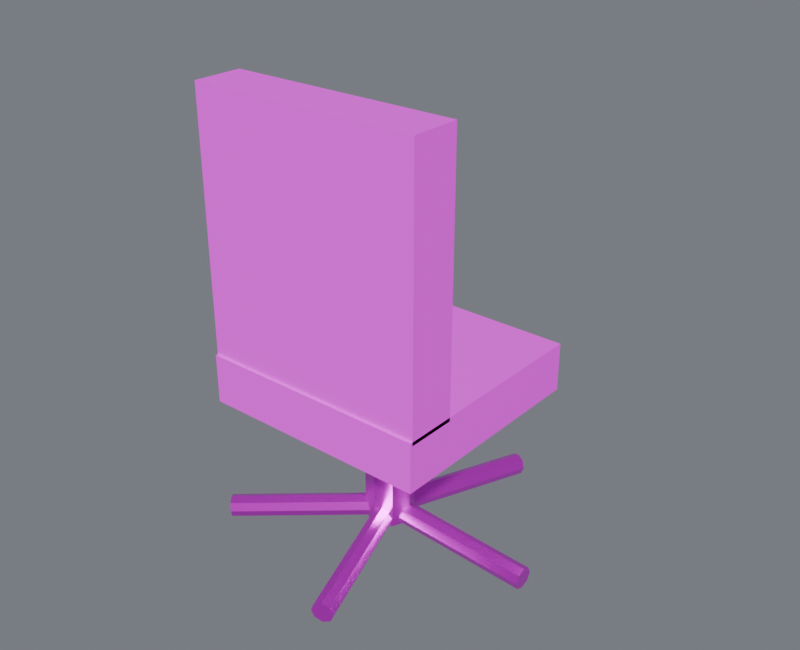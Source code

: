 # Source: chair.blend  (saved by Blender 4.5.87; exported with 4.5.12 LTS)
import bpy
from mathutils import Matrix  # noqa: F401  (used for matrix-valued properties, if any)

bpy.ops.wm.read_factory_settings(use_empty=True)
scene = bpy.context.scene
scene.name = 'Component_chair'

# ---- collections
col_01______chair = bpy.data.collections.new('01_制作组件_chair'); scene.collection.children.link(col_01______chair)
col_chair = bpy.data.collections.new('chair_制作源'); scene.collection.children.link(col_chair)
col_chair_1 = bpy.data.collections.new('chair_输出包'); scene.collection.children.link(col_chair_1)

# ---- images (referenced by path relative to the original .blend; pixels are not part of the script)
import os
ASSET_DIR = os.environ.get("B2B_ASSET_DIR", "")  # directory of the original .blend (textures are referenced by path, not embedded)
HERE = os.path.dirname(os.path.abspath(__file__))  # packed textures are extracted next to this script under _unpacked/

def load_image(name, relpath, width, height, colorspace="sRGB"):
    """Load a texture the original file referenced (path relative to the .blend, or extracted next to this script)."""
    p = next((c for c in (os.path.join(HERE, relpath), os.path.join(ASSET_DIR, relpath)) if relpath and os.path.exists(c)), "")
    if p:
        img = bpy.data.images.load(p, check_existing=True)
        img.name = name
    else:  # same state as the original file: an image datablock whose file is absent (Cycles renders it pink)
        img = bpy.data.images.new(name, width, height)
        img.source = "FILE"
        img.filepath = "//" + (relpath or name)
    img.colorspace_settings.name = colorspace
    return img
img_10x10_512_png = load_image('设施低亮多巴胺色盘_10x10_512.png', '设施低亮多巴胺色盘_10x10_512.png', 1024, 1024, 'sRGB')

# ---- materials (node trees are filled in below, after node groups)
mat_02 = bpy.data.materials.new('02_细腻哑光_青绿大面')
mat_01 = bpy.data.materials.new('01_精工金属_紫色骨架')

# ---- material node trees
mat_02.use_nodes = True; mat_02.node_tree.nodes.clear()
_N = mat_02.node_tree.nodes; _L = mat_02.node_tree.links
n0 = _N.new('ShaderNodeOutputMaterial'); n0.name = '材质输出'; n0.location = (0, 0)
n1 = _N.new('ShaderNodeBsdfPrincipled'); n1.name = 'Principled BSDF'; n1.location = (0, 0)
n1.inputs[1].default_value = 0.03
n1.inputs[2].default_value = 0.7
n2 = _N.new('ShaderNodeUVMap'); n2.name = 'UV 贴图'; n2.location = (0, 0)
n2.uv_map = 'PaletteUV'
n3 = _N.new('ShaderNodeTexImage'); n3.name = '图像纹理'; n3.location = (0, 0)
n3.image = img_10x10_512_png
n3.interpolation = 'Closest'
_L.new(n1.outputs[0], n0.inputs[0])
_L.new(n2.outputs[0], n3.inputs[0])
_L.new(n3.outputs[0], n1.inputs[0])
n0.is_active_output = True
mat_01.use_nodes = True; mat_01.node_tree.nodes.clear()
_N = mat_01.node_tree.nodes; _L = mat_01.node_tree.links
n0 = _N.new('ShaderNodeOutputMaterial'); n0.name = '材质输出'; n0.location = (0, 0)
n1 = _N.new('ShaderNodeBsdfPrincipled'); n1.name = 'Principled BSDF'; n1.location = (0, 0)
n1.inputs[1].default_value = 0.86
n1.inputs[2].default_value = 0.29
n1.inputs[19].default_value = 0.16
n2 = _N.new('ShaderNodeUVMap'); n2.name = 'UV 贴图'; n2.location = (0, 0)
n2.uv_map = 'PaletteUV'
n3 = _N.new('ShaderNodeTexImage'); n3.name = '图像纹理'; n3.location = (0, 0)
n3.image = img_10x10_512_png
n3.interpolation = 'Closest'
_L.new(n1.outputs[0], n0.inputs[0])
_L.new(n2.outputs[0], n3.inputs[0])
_L.new(n3.outputs[0], n1.inputs[0])
n0.is_active_output = True

# ---- world
world_component_studio = bpy.data.worlds.new('Component_Studio'); scene.world = world_component_studio
world_component_studio.use_nodes = True; world_component_studio.node_tree.nodes.clear()
_N = world_component_studio.node_tree.nodes; _L = world_component_studio.node_tree.links
n0 = _N.new('ShaderNodeBackground'); n0.name = '背景'; n0.location = (-200, 100)
n0.inputs[0].default_value = (0.3, 0.32, 0.36, 1.0)
n0.inputs[1].default_value = 0.45
n1 = _N.new('ShaderNodeOutputWorld'); n1.name = '世界输出'; n1.location = (200, 100)
_L.new(n0.outputs[0], n1.inputs[0])
n1.is_active_output = True

# ---- meshes
me_00______00_mesh = bpy.data.meshes.new('独立座椅_00_制作_部件00_Mesh')
me_00______00_mesh.from_pydata([(-0.5202, -0.45, 0.5949), (0.4198, -0.45, 0.5949), (0.4198, 0.45, 0.5949), (-0.5202, 0.45, 0.5949), (-0.5202, -0.45, 0.7949), (0.4198, -0.45, 0.7949), (0.4198, 0.45, 0.7949), (-0.5202, 0.45, 0.7949), (-0.5202, -0.44, 0.7799), (0.4198, -0.44, 0.7799), (0.4198, -0.24, 0.7799), (-0.5202, -0.24, 0.7799), (-0.5202, -0.44, 1.83), (0.4198, -0.44, 1.83), (0.4198, -0.24, 1.83), (-0.5202, -0.24, 1.83)], [], [(0, 3, 2, 1), (4, 5, 6, 7), (0, 1, 5, 4), (1, 2, 6, 5), (2, 3, 7, 6), (3, 0, 4, 7), (8, 11, 10, 9), (12, 13, 14, 15), (8, 9, 13, 12), (9, 10, 14, 13), (10, 11, 15, 14), (11, 8, 12, 15)])
_uv = me_00______00_mesh.uv_layers.new(name='PaletteUV')
_uv.uv.foreach_set('vector', [0.972, 0.95, 0.95, 0.972, 0.928, 0.95, 0.95, 0.928, 0.972, 0.95, 0.95, 0.972, 0.928, 0.95, 0.95, 0.928, 0.972, 0.95, 0.95, 0.972, 0.928, 0.95, 0.95, 0.928, 0.972, 0.95, 0.95, 0.972, 0.928, 0.95, 0.95, 0.928, 0.972, 0.95, 0.95, 0.972, 0.928, 0.95, 0.95, 0.928, 0.972, 0.95, 0.95, 0.972, 0.928, 0.95, 0.95, 0.928, 0.972, 0.85, 0.95, 0.872, 0.928, 0.85, 0.95, 0.828, 0.972, 0.85, 0.95, 0.872, 0.928, 0.85, 0.95, 0.828, 0.972, 0.85, 0.95, 0.872, 0.928, 0.85, 0.95, 0.828, 0.972, 0.85, 0.95, 0.872, 0.928, 0.85, 0.95, 0.828, 0.972, 0.85, 0.95, 0.872, 0.928, 0.85, 0.95, 0.828, 0.972, 0.85, 0.95, 0.872, 0.928, 0.85, 0.95, 0.828])
me_00______00_mesh.materials.append(mat_02)
me_00______00_mesh.update()
me_00______01_mesh = bpy.data.meshes.new('独立座椅_00_制作_部件01_Mesh')
me_00______01_mesh.from_pydata([(-0.1502, 0.0, 0.04492), (-0.1209, -0.07071, 0.04492), (-0.05022, -0.1, 0.04492), (0.02049, -0.07071, 0.04492), (0.04978, 0.0, 0.04492), (0.02049, 0.07071, 0.04492), (-0.05022, 0.1, 0.04492), (-0.1209, 0.07071, 0.04492), (-0.1502, 0.0, 0.6849), (-0.1209, -0.07071, 0.6849), (-0.05022, -0.1, 0.6849), (0.02049, -0.07071, 0.6849), (0.04978, 0.0, 0.6849), (0.02049, 0.07071, 0.6849), (-0.05022, 0.1, 0.6849), (-0.1209, 0.07071, 0.6849), (-0.05022, -0.045, 0.08492), (-0.05218, -0.03182, 0.05316), (-0.05299, 0.0, 0.04), (-0.05218, 0.03182, 0.05316), (-0.05022, 0.045, 0.08492), (-0.04827, 0.03182, 0.1167), (-0.04746, 0.0, 0.1298), (-0.04827, -0.03182, 0.1167), (0.5998, -0.045, 0.04492), (0.5978, -0.03182, 0.01316), (0.597, 0.0, 2.98e-08), (0.5978, 0.03182, 0.01316), (0.5998, 0.045, 0.04492), (0.6017, 0.03182, 0.07667), (0.6025, 0.0, 0.08983), (0.6017, -0.03182, 0.07667), (-0.007427, -0.01391, 0.08492), (-0.02057, -0.01169, 0.05316), (-0.05108, -0.002628, 0.04), (-0.08109, 0.007974, 0.05316), (-0.09302, 0.01391, 0.08492), (-0.07988, 0.01169, 0.1167), (-0.04937, 0.002628, 0.1298), (-0.01936, -0.007974, 0.1167), (0.1934, 0.6043, 0.04492), (0.1803, 0.6065, 0.01316), (0.1498, 0.6156, 2.98e-08), (0.1198, 0.6262, 0.01316), (0.1078, 0.6321, 0.04492), (0.121, 0.6299, 0.07667), (0.1515, 0.6208, 0.08983), (0.1815, 0.6102, 0.07667), (-0.02377, 0.03641, 0.08492), (-0.02994, 0.02459, 0.05316), (-0.04799, -0.001625, 0.04), (-0.06735, -0.02689, 0.05316), (-0.07668, -0.03641, 0.08492), (-0.07051, -0.02459, 0.1167), (-0.05246, 0.001625, 0.1298), (-0.0331, 0.02689, 0.1167), (-0.5496, 0.4185, 0.04492), (-0.5558, 0.4067, 0.01316), (-0.5739, 0.3804, 2.98e-08), (-0.5932, 0.3552, 0.01316), (-0.6025, 0.3457, 0.04492), (-0.5964, 0.3575, 0.07667), (-0.5783, 0.3837, 0.08983), (-0.559, 0.409, 0.07667), (-0.07668, 0.03641, 0.08492), (-0.06735, 0.02689, 0.05316), (-0.04799, 0.001625, 0.04), (-0.02994, -0.02459, 0.05316), (-0.02377, -0.03641, 0.08492), (-0.0331, -0.02689, 0.1167), (-0.05246, -0.001625, 0.1298), (-0.07051, 0.02459, 0.1167), (-0.6025, -0.3457, 0.04492), (-0.5932, -0.3552, 0.01316), (-0.5739, -0.3804, 0.0), (-0.5558, -0.4067, 0.01316), (-0.5496, -0.4185, 0.04492), (-0.559, -0.409, 0.07667), (-0.5783, -0.3837, 0.08983), (-0.5964, -0.3575, 0.07667), (-0.09302, -0.01391, 0.08492), (-0.08109, -0.007974, 0.05316), (-0.05108, 0.002628, 0.04), (-0.02057, 0.01169, 0.05316), (-0.007427, 0.01391, 0.08492), (-0.01936, 0.007974, 0.1167), (-0.04937, -0.002628, 0.1298), (-0.07988, -0.01169, 0.1167), (0.1078, -0.6321, 0.04492), (0.1198, -0.6262, 0.01316), (0.1498, -0.6156, 0.0), (0.1803, -0.6065, 0.01316), (0.1934, -0.6043, 0.04492), (0.1815, -0.6102, 0.07667), (0.1515, -0.6208, 0.08983), (0.121, -0.6299, 0.07667)], [], [(7, 6, 5, 4, 3, 2, 1, 0), (8, 9, 10, 11, 12, 13, 14, 15), (0, 1, 9, 8), (1, 2, 10, 9), (2, 3, 11, 10), (3, 4, 12, 11), (4, 5, 13, 12), (5, 6, 14, 13), (6, 7, 15, 14), (7, 0, 8, 15), (23, 22, 21, 20, 19, 18, 17, 16), (24, 25, 26, 27, 28, 29, 30, 31), (16, 17, 25, 24), (17, 18, 26, 25), (18, 19, 27, 26), (19, 20, 28, 27), (20, 21, 29, 28), (21, 22, 30, 29), (22, 23, 31, 30), (23, 16, 24, 31), (39, 38, 37, 36, 35, 34, 33, 32), (40, 41, 42, 43, 44, 45, 46, 47), (32, 33, 41, 40), (33, 34, 42, 41), (34, 35, 43, 42), (35, 36, 44, 43), (36, 37, 45, 44), (37, 38, 46, 45), (38, 39, 47, 46), (39, 32, 40, 47), (55, 54, 53, 52, 51, 50, 49, 48), (56, 57, 58, 59, 60, 61, 62, 63), (48, 49, 57, 56), (49, 50, 58, 57), (50, 51, 59, 58), (51, 52, 60, 59), (52, 53, 61, 60), (53, 54, 62, 61), (54, 55, 63, 62), (55, 48, 56, 63), (71, 70, 69, 68, 67, 66, 65, 64), (72, 73, 74, 75, 76, 77, 78, 79), (64, 65, 73, 72), (65, 66, 74, 73), (66, 67, 75, 74), (67, 68, 76, 75), (68, 69, 77, 76), (69, 70, 78, 77), (70, 71, 79, 78), (71, 64, 72, 79), (87, 86, 85, 84, 83, 82, 81, 80), (88, 89, 90, 91, 92, 93, 94, 95), (80, 81, 89, 88), (81, 82, 90, 89), (82, 83, 91, 90), (83, 84, 92, 91), (84, 85, 93, 92), (85, 86, 94, 93), (86, 87, 95, 94), (87, 80, 88, 95)])
_uv = me_00______01_mesh.uv_layers.new(name='PaletteUV')
_uv.uv.foreach_set('vector', [0.972, 0.35, 0.9656, 0.3656, 0.95, 0.372, 0.9344, 0.3656, 0.928, 0.35, 0.9344, 0.3344, 0.95, 0.328, 0.9656, 0.3344, 0.972, 0.35, 0.9656, 0.3656, 0.95, 0.372, 0.9344, 0.3656, 0.928, 0.35, 0.9344, 0.3344, 0.95, 0.328, 0.9656, 0.3344, 0.972, 0.35, 0.95, 0.372, 0.928, 0.35, 0.95, 0.328, 0.972, 0.35, 0.95, 0.372, 0.928, 0.35, 0.95, 0.328, 0.972, 0.35, 0.95, 0.372, 0.928, 0.35, 0.95, 0.328, 0.972, 0.35, 0.95, 0.372, 0.928, 0.35, 0.95, 0.328, 0.972, 0.35, 0.95, 0.372, 0.928, 0.35, 0.95, 0.328, 0.972, 0.35, 0.95, 0.372, 0.928, 0.35, 0.95, 0.328, 0.972, 0.35, 0.95, 0.372, 0.928, 0.35, 0.95, 0.328, 0.972, 0.35, 0.95, 0.372, 0.928, 0.35, 0.95, 0.328, 0.972, 0.65, 0.9656, 0.6656, 0.95, 0.672, 0.9344, 0.6656, 0.928, 0.65, 0.9344, 0.6344, 0.95, 0.628, 0.9656, 0.6344, 0.972, 0.65, 0.9656, 0.6656, 0.95, 0.672, 0.9344, 0.6656, 0.928, 0.65, 0.9344, 0.6344, 0.95, 0.628, 0.9656, 0.6344, 0.972, 0.65, 0.95, 0.672, 0.928, 0.65, 0.95, 0.628, 0.972, 0.65, 0.95, 0.672, 0.928, 0.65, 0.95, 0.628, 0.972, 0.65, 0.95, 0.672, 0.928, 0.65, 0.95, 0.628, 0.972, 0.65, 0.95, 0.672, 0.928, 0.65, 0.95, 0.628, 0.972, 0.65, 0.95, 0.672, 0.928, 0.65, 0.95, 0.628, 0.972, 0.65, 0.95, 0.672, 0.928, 0.65, 0.95, 0.628, 0.972, 0.65, 0.95, 0.672, 0.928, 0.65, 0.95, 0.628, 0.972, 0.65, 0.95, 0.672, 0.928, 0.65, 0.95, 0.628, 0.972, 0.65, 0.9656, 0.6656, 0.95, 0.672, 0.9344, 0.6656, 0.928, 0.65, 0.9344, 0.6344, 0.95, 0.628, 0.9656, 0.6344, 0.972, 0.65, 0.9656, 0.6656, 0.95, 0.672, 0.9344, 0.6656, 0.928, 0.65, 0.9344, 0.6344, 0.95, 0.628, 0.9656, 0.6344, 0.972, 0.65, 0.95, 0.672, 0.928, 0.65, 0.95, 0.628, 0.972, 0.65, 0.95, 0.672, 0.928, 0.65, 0.95, 0.628, 0.972, 0.65, 0.95, 0.672, 0.928, 0.65, 0.95, 0.628, 0.972, 0.65, 0.95, 0.672, 0.928, 0.65, 0.95, 0.628, 0.972, 0.65, 0.95, 0.672, 0.928, 0.65, 0.95, 0.628, 0.972, 0.65, 0.95, 0.672, 0.928, 0.65, 0.95, 0.628, 0.972, 0.65, 0.95, 0.672, 0.928, 0.65, 0.95, 0.628, 0.972, 0.65, 0.95, 0.672, 0.928, 0.65, 0.95, 0.628, 0.972, 0.65, 0.9656, 0.6656, 0.95, 0.672, 0.9344, 0.6656, 0.928, 0.65, 0.9344, 0.6344, 0.95, 0.628, 0.9656, 0.6344, 0.972, 0.65, 0.9656, 0.6656, 0.95, 0.672, 0.9344, 0.6656, 0.928, 0.65, 0.9344, 0.6344, 0.95, 0.628, 0.9656, 0.6344, 0.972, 0.65, 0.95, 0.672, 0.928, 0.65, 0.95, 0.628, 0.972, 0.65, 0.95, 0.672, 0.928, 0.65, 0.95, 0.628, 0.972, 0.65, 0.95, 0.672, 0.928, 0.65, 0.95, 0.628, 0.972, 0.65, 0.95, 0.672, 0.928, 0.65, 0.95, 0.628, 0.972, 0.65, 0.95, 0.672, 0.928, 0.65, 0.95, 0.628, 0.972, 0.65, 0.95, 0.672, 0.928, 0.65, 0.95, 0.628, 0.972, 0.65, 0.95, 0.672, 0.928, 0.65, 0.95, 0.628, 0.972, 0.65, 0.95, 0.672, 0.928, 0.65, 0.95, 0.628, 0.972, 0.65, 0.9656, 0.6656, 0.95, 0.672, 0.9344, 0.6656, 0.928, 0.65, 0.9344, 0.6344, 0.95, 0.628, 0.9656, 0.6344, 0.972, 0.65, 0.9656, 0.6656, 0.95, 0.672, 0.9344, 0.6656, 0.928, 0.65, 0.9344, 0.6344, 0.95, 0.628, 0.9656, 0.6344, 0.972, 0.65, 0.95, 0.672, 0.928, 0.65, 0.95, 0.628, 0.972, 0.65, 0.95, 0.672, 0.928, 0.65, 0.95, 0.628, 0.972, 0.65, 0.95, 0.672, 0.928, 0.65, 0.95, 0.628, 0.972, 0.65, 0.95, 0.672, 0.928, 0.65, 0.95, 0.628, 0.972, 0.65, 0.95, 0.672, 0.928, 0.65, 0.95, 0.628, 0.972, 0.65, 0.95, 0.672, 0.928, 0.65, 0.95, 0.628, 0.972, 0.65, 0.95, 0.672, 0.928, 0.65, 0.95, 0.628, 0.972, 0.65, 0.95, 0.672, 0.928, 0.65, 0.95, 0.628, 0.972, 0.65, 0.9656, 0.6656, 0.95, 0.672, 0.9344, 0.6656, 0.928, 0.65, 0.9344, 0.6344, 0.95, 0.628, 0.9656, 0.6344, 0.972, 0.65, 0.9656, 0.6656, 0.95, 0.672, 0.9344, 0.6656, 0.928, 0.65, 0.9344, 0.6344, 0.95, 0.628, 0.9656, 0.6344, 0.972, 0.65, 0.95, 0.672, 0.928, 0.65, 0.95, 0.628, 0.972, 0.65, 0.95, 0.672, 0.928, 0.65, 0.95, 0.628, 0.972, 0.65, 0.95, 0.672, 0.928, 0.65, 0.95, 0.628, 0.972, 0.65, 0.95, 0.672, 0.928, 0.65, 0.95, 0.628, 0.972, 0.65, 0.95, 0.672, 0.928, 0.65, 0.95, 0.628, 0.972, 0.65, 0.95, 0.672, 0.928, 0.65, 0.95, 0.628, 0.972, 0.65, 0.95, 0.672, 0.928, 0.65, 0.95, 0.628, 0.972, 0.65, 0.95, 0.672, 0.928, 0.65, 0.95, 0.628])
me_00______01_mesh.materials.append(mat_01)
me_00______01_mesh.update()
me_00______00_mesh_1 = bpy.data.meshes.new('独立座椅_00_输出_部件00_Mesh')
me_00______00_mesh_1.from_pydata([(-0.5202, -0.45, 0.5949), (0.4198, -0.45, 0.5949), (0.4198, 0.45, 0.5949), (-0.5202, 0.45, 0.5949), (-0.5202, -0.45, 0.7949), (0.4198, -0.45, 0.7949), (0.4198, 0.45, 0.7949), (-0.5202, 0.45, 0.7949), (-0.5202, -0.44, 0.7799), (0.4198, -0.44, 0.7799), (0.4198, -0.24, 0.7799), (-0.5202, -0.24, 0.7799), (-0.5202, -0.44, 1.83), (0.4198, -0.44, 1.83), (0.4198, -0.24, 1.83), (-0.5202, -0.24, 1.83)], [], [(0, 3, 2, 1), (4, 5, 6, 7), (0, 1, 5, 4), (1, 2, 6, 5), (2, 3, 7, 6), (3, 0, 4, 7), (8, 11, 10, 9), (12, 13, 14, 15), (8, 9, 13, 12), (9, 10, 14, 13), (10, 11, 15, 14), (11, 8, 12, 15)])
_uv = me_00______00_mesh_1.uv_layers.new(name='PaletteUV')
_uv.uv.foreach_set('vector', [0.972, 0.95, 0.95, 0.972, 0.928, 0.95, 0.95, 0.928, 0.972, 0.95, 0.95, 0.972, 0.928, 0.95, 0.95, 0.928, 0.972, 0.95, 0.95, 0.972, 0.928, 0.95, 0.95, 0.928, 0.972, 0.95, 0.95, 0.972, 0.928, 0.95, 0.95, 0.928, 0.972, 0.95, 0.95, 0.972, 0.928, 0.95, 0.95, 0.928, 0.972, 0.95, 0.95, 0.972, 0.928, 0.95, 0.95, 0.928, 0.972, 0.85, 0.95, 0.872, 0.928, 0.85, 0.95, 0.828, 0.972, 0.85, 0.95, 0.872, 0.928, 0.85, 0.95, 0.828, 0.972, 0.85, 0.95, 0.872, 0.928, 0.85, 0.95, 0.828, 0.972, 0.85, 0.95, 0.872, 0.928, 0.85, 0.95, 0.828, 0.972, 0.85, 0.95, 0.872, 0.928, 0.85, 0.95, 0.828, 0.972, 0.85, 0.95, 0.872, 0.928, 0.85, 0.95, 0.828])
me_00______00_mesh_1.materials.append(mat_02)
me_00______00_mesh_1.update()
me_00______01_mesh_1 = bpy.data.meshes.new('独立座椅_00_输出_部件01_Mesh')
me_00______01_mesh_1.from_pydata([(-0.1502, 0.0, 0.04492), (-0.1209, -0.07071, 0.04492), (-0.05022, -0.1, 0.04492), (0.02049, -0.07071, 0.04492), (0.04978, 0.0, 0.04492), (0.02049, 0.07071, 0.04492), (-0.05022, 0.1, 0.04492), (-0.1209, 0.07071, 0.04492), (-0.1502, 0.0, 0.6849), (-0.1209, -0.07071, 0.6849), (-0.05022, -0.1, 0.6849), (0.02049, -0.07071, 0.6849), (0.04978, 0.0, 0.6849), (0.02049, 0.07071, 0.6849), (-0.05022, 0.1, 0.6849), (-0.1209, 0.07071, 0.6849), (-0.05022, -0.045, 0.08492), (-0.05218, -0.03182, 0.05316), (-0.05299, 0.0, 0.04), (-0.05218, 0.03182, 0.05316), (-0.05022, 0.045, 0.08492), (-0.04827, 0.03182, 0.1167), (-0.04746, 0.0, 0.1298), (-0.04827, -0.03182, 0.1167), (0.5998, -0.045, 0.04492), (0.5978, -0.03182, 0.01316), (0.597, 0.0, 2.98e-08), (0.5978, 0.03182, 0.01316), (0.5998, 0.045, 0.04492), (0.6017, 0.03182, 0.07667), (0.6025, 0.0, 0.08983), (0.6017, -0.03182, 0.07667), (-0.007427, -0.01391, 0.08492), (-0.02057, -0.01169, 0.05316), (-0.05108, -0.002628, 0.04), (-0.08109, 0.007974, 0.05316), (-0.09302, 0.01391, 0.08492), (-0.07988, 0.01169, 0.1167), (-0.04937, 0.002628, 0.1298), (-0.01936, -0.007974, 0.1167), (0.1934, 0.6043, 0.04492), (0.1803, 0.6065, 0.01316), (0.1498, 0.6156, 2.98e-08), (0.1198, 0.6262, 0.01316), (0.1078, 0.6321, 0.04492), (0.121, 0.6299, 0.07667), (0.1515, 0.6208, 0.08983), (0.1815, 0.6102, 0.07667), (-0.02377, 0.03641, 0.08492), (-0.02994, 0.02459, 0.05316), (-0.04799, -0.001625, 0.04), (-0.06735, -0.02689, 0.05316), (-0.07668, -0.03641, 0.08492), (-0.07051, -0.02459, 0.1167), (-0.05246, 0.001625, 0.1298), (-0.0331, 0.02689, 0.1167), (-0.5496, 0.4185, 0.04492), (-0.5558, 0.4067, 0.01316), (-0.5739, 0.3804, 2.98e-08), (-0.5932, 0.3552, 0.01316), (-0.6025, 0.3457, 0.04492), (-0.5964, 0.3575, 0.07667), (-0.5783, 0.3837, 0.08983), (-0.559, 0.409, 0.07667), (-0.07668, 0.03641, 0.08492), (-0.06735, 0.02689, 0.05316), (-0.04799, 0.001625, 0.04), (-0.02994, -0.02459, 0.05316), (-0.02377, -0.03641, 0.08492), (-0.0331, -0.02689, 0.1167), (-0.05246, -0.001625, 0.1298), (-0.07051, 0.02459, 0.1167), (-0.6025, -0.3457, 0.04492), (-0.5932, -0.3552, 0.01316), (-0.5739, -0.3804, 0.0), (-0.5558, -0.4067, 0.01316), (-0.5496, -0.4185, 0.04492), (-0.559, -0.409, 0.07667), (-0.5783, -0.3837, 0.08983), (-0.5964, -0.3575, 0.07667), (-0.09302, -0.01391, 0.08492), (-0.08109, -0.007974, 0.05316), (-0.05108, 0.002628, 0.04), (-0.02057, 0.01169, 0.05316), (-0.007427, 0.01391, 0.08492), (-0.01936, 0.007974, 0.1167), (-0.04937, -0.002628, 0.1298), (-0.07988, -0.01169, 0.1167), (0.1078, -0.6321, 0.04492), (0.1198, -0.6262, 0.01316), (0.1498, -0.6156, 0.0), (0.1803, -0.6065, 0.01316), (0.1934, -0.6043, 0.04492), (0.1815, -0.6102, 0.07667), (0.1515, -0.6208, 0.08983), (0.121, -0.6299, 0.07667)], [], [(7, 6, 5, 4, 3, 2, 1, 0), (8, 9, 10, 11, 12, 13, 14, 15), (0, 1, 9, 8), (1, 2, 10, 9), (2, 3, 11, 10), (3, 4, 12, 11), (4, 5, 13, 12), (5, 6, 14, 13), (6, 7, 15, 14), (7, 0, 8, 15), (23, 22, 21, 20, 19, 18, 17, 16), (24, 25, 26, 27, 28, 29, 30, 31), (16, 17, 25, 24), (17, 18, 26, 25), (18, 19, 27, 26), (19, 20, 28, 27), (20, 21, 29, 28), (21, 22, 30, 29), (22, 23, 31, 30), (23, 16, 24, 31), (39, 38, 37, 36, 35, 34, 33, 32), (40, 41, 42, 43, 44, 45, 46, 47), (32, 33, 41, 40), (33, 34, 42, 41), (34, 35, 43, 42), (35, 36, 44, 43), (36, 37, 45, 44), (37, 38, 46, 45), (38, 39, 47, 46), (39, 32, 40, 47), (55, 54, 53, 52, 51, 50, 49, 48), (56, 57, 58, 59, 60, 61, 62, 63), (48, 49, 57, 56), (49, 50, 58, 57), (50, 51, 59, 58), (51, 52, 60, 59), (52, 53, 61, 60), (53, 54, 62, 61), (54, 55, 63, 62), (55, 48, 56, 63), (71, 70, 69, 68, 67, 66, 65, 64), (72, 73, 74, 75, 76, 77, 78, 79), (64, 65, 73, 72), (65, 66, 74, 73), (66, 67, 75, 74), (67, 68, 76, 75), (68, 69, 77, 76), (69, 70, 78, 77), (70, 71, 79, 78), (71, 64, 72, 79), (87, 86, 85, 84, 83, 82, 81, 80), (88, 89, 90, 91, 92, 93, 94, 95), (80, 81, 89, 88), (81, 82, 90, 89), (82, 83, 91, 90), (83, 84, 92, 91), (84, 85, 93, 92), (85, 86, 94, 93), (86, 87, 95, 94), (87, 80, 88, 95)])
_uv = me_00______01_mesh_1.uv_layers.new(name='PaletteUV')
_uv.uv.foreach_set('vector', [0.972, 0.35, 0.9656, 0.3656, 0.95, 0.372, 0.9344, 0.3656, 0.928, 0.35, 0.9344, 0.3344, 0.95, 0.328, 0.9656, 0.3344, 0.972, 0.35, 0.9656, 0.3656, 0.95, 0.372, 0.9344, 0.3656, 0.928, 0.35, 0.9344, 0.3344, 0.95, 0.328, 0.9656, 0.3344, 0.972, 0.35, 0.95, 0.372, 0.928, 0.35, 0.95, 0.328, 0.972, 0.35, 0.95, 0.372, 0.928, 0.35, 0.95, 0.328, 0.972, 0.35, 0.95, 0.372, 0.928, 0.35, 0.95, 0.328, 0.972, 0.35, 0.95, 0.372, 0.928, 0.35, 0.95, 0.328, 0.972, 0.35, 0.95, 0.372, 0.928, 0.35, 0.95, 0.328, 0.972, 0.35, 0.95, 0.372, 0.928, 0.35, 0.95, 0.328, 0.972, 0.35, 0.95, 0.372, 0.928, 0.35, 0.95, 0.328, 0.972, 0.35, 0.95, 0.372, 0.928, 0.35, 0.95, 0.328, 0.972, 0.65, 0.9656, 0.6656, 0.95, 0.672, 0.9344, 0.6656, 0.928, 0.65, 0.9344, 0.6344, 0.95, 0.628, 0.9656, 0.6344, 0.972, 0.65, 0.9656, 0.6656, 0.95, 0.672, 0.9344, 0.6656, 0.928, 0.65, 0.9344, 0.6344, 0.95, 0.628, 0.9656, 0.6344, 0.972, 0.65, 0.95, 0.672, 0.928, 0.65, 0.95, 0.628, 0.972, 0.65, 0.95, 0.672, 0.928, 0.65, 0.95, 0.628, 0.972, 0.65, 0.95, 0.672, 0.928, 0.65, 0.95, 0.628, 0.972, 0.65, 0.95, 0.672, 0.928, 0.65, 0.95, 0.628, 0.972, 0.65, 0.95, 0.672, 0.928, 0.65, 0.95, 0.628, 0.972, 0.65, 0.95, 0.672, 0.928, 0.65, 0.95, 0.628, 0.972, 0.65, 0.95, 0.672, 0.928, 0.65, 0.95, 0.628, 0.972, 0.65, 0.95, 0.672, 0.928, 0.65, 0.95, 0.628, 0.972, 0.65, 0.9656, 0.6656, 0.95, 0.672, 0.9344, 0.6656, 0.928, 0.65, 0.9344, 0.6344, 0.95, 0.628, 0.9656, 0.6344, 0.972, 0.65, 0.9656, 0.6656, 0.95, 0.672, 0.9344, 0.6656, 0.928, 0.65, 0.9344, 0.6344, 0.95, 0.628, 0.9656, 0.6344, 0.972, 0.65, 0.95, 0.672, 0.928, 0.65, 0.95, 0.628, 0.972, 0.65, 0.95, 0.672, 0.928, 0.65, 0.95, 0.628, 0.972, 0.65, 0.95, 0.672, 0.928, 0.65, 0.95, 0.628, 0.972, 0.65, 0.95, 0.672, 0.928, 0.65, 0.95, 0.628, 0.972, 0.65, 0.95, 0.672, 0.928, 0.65, 0.95, 0.628, 0.972, 0.65, 0.95, 0.672, 0.928, 0.65, 0.95, 0.628, 0.972, 0.65, 0.95, 0.672, 0.928, 0.65, 0.95, 0.628, 0.972, 0.65, 0.95, 0.672, 0.928, 0.65, 0.95, 0.628, 0.972, 0.65, 0.9656, 0.6656, 0.95, 0.672, 0.9344, 0.6656, 0.928, 0.65, 0.9344, 0.6344, 0.95, 0.628, 0.9656, 0.6344, 0.972, 0.65, 0.9656, 0.6656, 0.95, 0.672, 0.9344, 0.6656, 0.928, 0.65, 0.9344, 0.6344, 0.95, 0.628, 0.9656, 0.6344, 0.972, 0.65, 0.95, 0.672, 0.928, 0.65, 0.95, 0.628, 0.972, 0.65, 0.95, 0.672, 0.928, 0.65, 0.95, 0.628, 0.972, 0.65, 0.95, 0.672, 0.928, 0.65, 0.95, 0.628, 0.972, 0.65, 0.95, 0.672, 0.928, 0.65, 0.95, 0.628, 0.972, 0.65, 0.95, 0.672, 0.928, 0.65, 0.95, 0.628, 0.972, 0.65, 0.95, 0.672, 0.928, 0.65, 0.95, 0.628, 0.972, 0.65, 0.95, 0.672, 0.928, 0.65, 0.95, 0.628, 0.972, 0.65, 0.95, 0.672, 0.928, 0.65, 0.95, 0.628, 0.972, 0.65, 0.9656, 0.6656, 0.95, 0.672, 0.9344, 0.6656, 0.928, 0.65, 0.9344, 0.6344, 0.95, 0.628, 0.9656, 0.6344, 0.972, 0.65, 0.9656, 0.6656, 0.95, 0.672, 0.9344, 0.6656, 0.928, 0.65, 0.9344, 0.6344, 0.95, 0.628, 0.9656, 0.6344, 0.972, 0.65, 0.95, 0.672, 0.928, 0.65, 0.95, 0.628, 0.972, 0.65, 0.95, 0.672, 0.928, 0.65, 0.95, 0.628, 0.972, 0.65, 0.95, 0.672, 0.928, 0.65, 0.95, 0.628, 0.972, 0.65, 0.95, 0.672, 0.928, 0.65, 0.95, 0.628, 0.972, 0.65, 0.95, 0.672, 0.928, 0.65, 0.95, 0.628, 0.972, 0.65, 0.95, 0.672, 0.928, 0.65, 0.95, 0.628, 0.972, 0.65, 0.95, 0.672, 0.928, 0.65, 0.95, 0.628, 0.972, 0.65, 0.95, 0.672, 0.928, 0.65, 0.95, 0.628, 0.972, 0.65, 0.9656, 0.6656, 0.95, 0.672, 0.9344, 0.6656, 0.928, 0.65, 0.9344, 0.6344, 0.95, 0.628, 0.9656, 0.6344, 0.972, 0.65, 0.9656, 0.6656, 0.95, 0.672, 0.9344, 0.6656, 0.928, 0.65, 0.9344, 0.6344, 0.95, 0.628, 0.9656, 0.6344, 0.972, 0.65, 0.95, 0.672, 0.928, 0.65, 0.95, 0.628, 0.972, 0.65, 0.95, 0.672, 0.928, 0.65, 0.95, 0.628, 0.972, 0.65, 0.95, 0.672, 0.928, 0.65, 0.95, 0.628, 0.972, 0.65, 0.95, 0.672, 0.928, 0.65, 0.95, 0.628, 0.972, 0.65, 0.95, 0.672, 0.928, 0.65, 0.95, 0.628, 0.972, 0.65, 0.95, 0.672, 0.928, 0.65, 0.95, 0.628, 0.972, 0.65, 0.95, 0.672, 0.928, 0.65, 0.95, 0.628, 0.972, 0.65, 0.95, 0.672, 0.928, 0.65, 0.95, 0.628])
me_00______01_mesh_1.materials.append(mat_01)
me_00______01_mesh_1.update()

# ---- objects
ob_root_chair = bpy.data.objects.new('ROOT_chair_制作源', None)
ob_chair______00 = bpy.data.objects.new('chair_制作_部件00', me_00______00_mesh)
ob_chair______01 = bpy.data.objects.new('chair_制作_部件01', me_00______01_mesh)
ob_root_chair_1 = bpy.data.objects.new('ROOT_chair_组件', None)
ob_chair______00_1 = bpy.data.objects.new('chair_输出_部件00', me_00______00_mesh_1)
ob_chair______01_1 = bpy.data.objects.new('chair_输出_部件01', me_00______01_mesh_1)

# ---- transforms, parenting, visibility, modifiers, constraints
ob_root_chair.location = (0.0, 0.0, 0.0)
ob_chair______00.parent = ob_root_chair
ob_chair______00.location = (0.0, 0.0, 0.0)
ob_chair______01.parent = ob_root_chair
ob_chair______01.location = (0.0, 0.0, 0.0)
ob_root_chair_1.location = (0.0, 0.0, 0.0)
ob_chair______00_1.parent = ob_root_chair_1
ob_chair______00_1.location = (0.0, 0.0, 0.0)
ob_chair______01_1.parent = ob_root_chair_1
ob_chair______01_1.location = (0.0, 0.0, 0.0)

# ---- collection membership
col_chair.objects.link(ob_root_chair)
col_chair.objects.link(ob_chair______00)
col_chair.objects.link(ob_chair______01)
col_chair_1.objects.link(ob_root_chair_1)
col_chair_1.objects.link(ob_chair______00_1)
col_chair_1.objects.link(ob_chair______01_1)
def _layer_coll(name, lc=None):
    lc = lc or bpy.context.view_layer.layer_collection
    for c in lc.children:
        if c.name == name: return c
        r = _layer_coll(name, c)
        if r: return r
_layer_coll('chair_制作源').exclude = True

# ---- scene / render settings (as saved in the file)
scene.frame_start = 1; scene.frame_end = 250; scene.frame_set(1)
scene.render.engine = 'CYCLES'
scene.render.image_settings.exr_codec = 'NONE'
scene.render.resolution_x = 800
scene.render.resolution_y = 650
scene.render.simplify_subdivision_render = 0
scene.render.simplify_child_particles_render = 0.0
scene.cycles.use_denoising = False
scene.cycles.samples = 8
scene.eevee.use_volume_custom_range = False
scene.eevee.use_fast_gi = False
scene.eevee.use_shadows = False
scene.view_settings.exposure = 0.5
scene.view_settings.white_balance_temperature = 0.0
scene.view_settings.white_balance_tint = 0.0
scene.view_settings.white_balance_whitepoint = (2.97, 0.5193, -0.0414)
bpy.context.view_layer.update()

# ---- added for rendering (the .blend has no active camera and no usable light): camera, sun
cam_auto = bpy.data.cameras.new('AutoCamera')
cam_auto.lens = 50.0
cam_auto.sensor_width = 36.0
cam_auto.clip_end = 1000.0
ob_auto_camera = bpy.data.objects.new('AutoCamera', cam_auto)
scene.collection.objects.link(ob_auto_camera)
ob_auto_camera.location = (2.34046, -2.80856, 2.78733)
ob_auto_camera.rotation_euler = (1.09748, -7.21219e-08, 0.694738)
scene.camera = ob_auto_camera
light_auto_sun = bpy.data.lights.new('AutoSun', 'SUN')
light_auto_sun.energy = 3.0
light_auto_sun.angle = 0.0523599
ob_auto_sun = bpy.data.objects.new('AutoSun', light_auto_sun)
scene.collection.objects.link(ob_auto_sun)
ob_auto_sun.rotation_euler = (0.872665, 0.174533, 0.523599)
bpy.context.view_layer.update()

